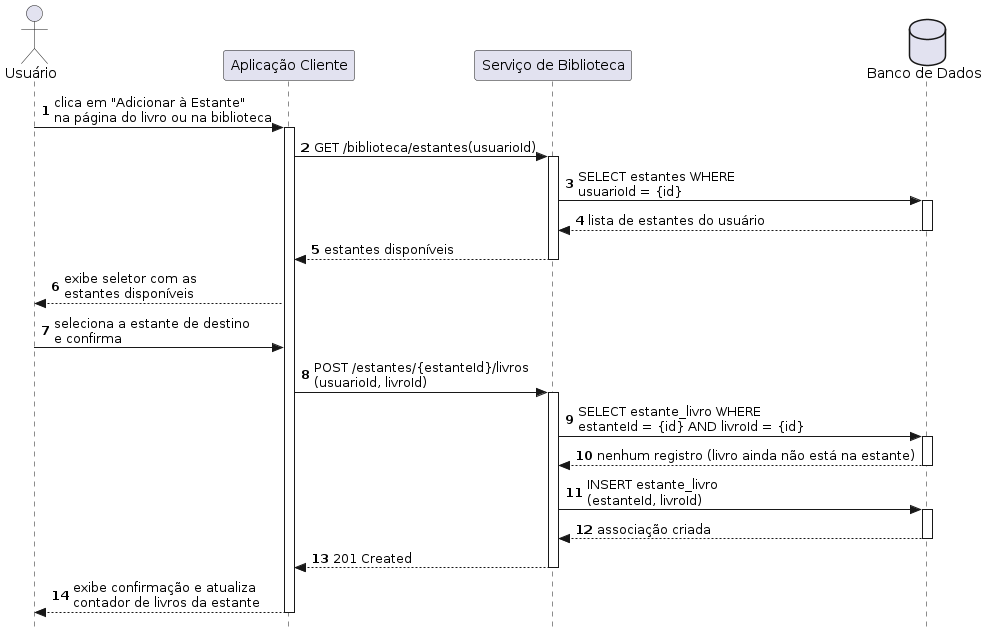

The diagram above was rendered by PlantUML. Its source (embedded in the PNG):
@startuml
autonumber
skinparam style strictuml

actor Usuario as "Usuário"
participant Client            as "Aplicação Cliente"
participant ServiceBiblioteca as "Serviço de Biblioteca"
database    BD                as "Banco de Dados"

Usuario -> Client : clica em "Adicionar à Estante"\nna página do livro ou na biblioteca
activate Client

Client -> ServiceBiblioteca : GET /biblioteca/estantes(usuarioId)
activate ServiceBiblioteca
ServiceBiblioteca -> BD : SELECT estantes WHERE\nusuarioId = {id}
activate BD
BD --> ServiceBiblioteca : lista de estantes do usuário
deactivate BD
ServiceBiblioteca --> Client : estantes disponíveis
deactivate ServiceBiblioteca

Client --> Usuario : exibe seletor com as\nestantes disponíveis

Usuario -> Client : seleciona a estante de destino\ne confirma

Client -> ServiceBiblioteca : POST /estantes/{estanteId}/livros\n(usuarioId, livroId)
activate ServiceBiblioteca

ServiceBiblioteca -> BD : SELECT estante_livro WHERE\nestanteId = {id} AND livroId = {id}
activate BD
BD --> ServiceBiblioteca : nenhum registro (livro ainda não está na estante)
deactivate BD

ServiceBiblioteca -> BD : INSERT estante_livro\n(estanteId, livroId)
activate BD
BD --> ServiceBiblioteca : associação criada
deactivate BD

ServiceBiblioteca --> Client : 201 Created
deactivate ServiceBiblioteca

Client --> Usuario : exibe confirmação e atualiza\ncontador de livros da estante
deactivate Client
@enduml